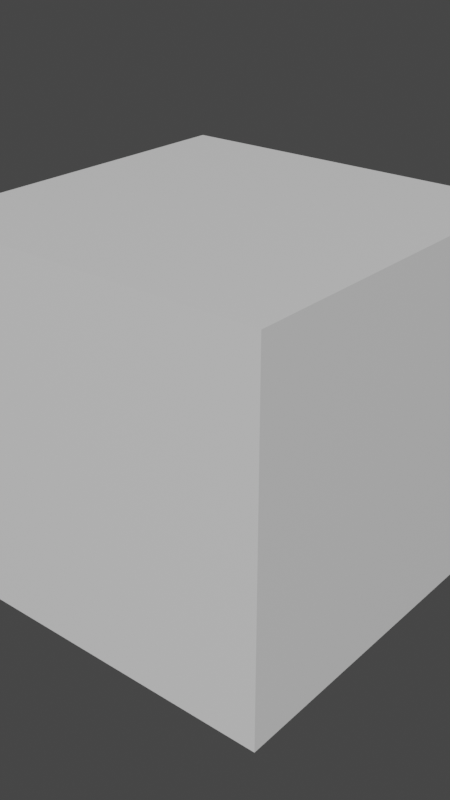 # Source: startup.blend  (saved by Blender 3.6.13; exported with 4.5.12 LTS)
import bpy
from mathutils import Matrix  # noqa: F401  (used for matrix-valued properties, if any)

bpy.ops.wm.read_factory_settings(use_empty=True)
scene = bpy.context.scene
scene.name = 'Scene'

# ---- collections
col_collection = bpy.data.collections.new('Collection'); scene.collection.children.link(col_collection)

# ---- materials (node trees are filled in below, after node groups)
mat_material = bpy.data.materials.new('Material')
mat_material.alpha_threshold = 0.0
mat_material.roughness = 0.5
mat_material.line_color = (0.0, 0.0, 0.0, 1.0)

# ---- material node trees
mat_material.use_nodes = True; mat_material.node_tree.nodes.clear()
_N = mat_material.node_tree.nodes; _L = mat_material.node_tree.links
n0 = _N.new('ShaderNodeOutputMaterial'); n0.name = 'Material Output'; n0.location = (300, 300)
n1 = _N.new('ShaderNodeBsdfPrincipled'); n1.name = 'Principled BSDF'; n1.location = (10, 300)
n1.distribution = 'GGX'
n1.subsurface_method = 'RANDOM_WALK_SKIN'
n1.inputs[3].default_value = 1.45
n1.inputs[27].default_value = (0.0, 0.0, 0.0, 1.0)
n1.inputs[28].default_value = 1.0
_L.new(n1.outputs[0], n0.inputs[0])
n0.is_active_output = True

# ---- world
world_world = bpy.data.worlds.new('World'); scene.world = world_world
world_world.use_nodes = True; world_world.node_tree.nodes.clear()
_N = world_world.node_tree.nodes; _L = world_world.node_tree.links
n0 = _N.new('ShaderNodeOutputWorld'); n0.name = 'World Output'; n0.location = (300, 300)
n1 = _N.new('ShaderNodeBackground'); n1.name = 'Background'; n1.location = (10, 300)
n1.inputs[0].default_value = (0.05088, 0.05088, 0.05088, 1.0)
_L.new(n1.outputs[0], n0.inputs[0])
n0.is_active_output = True
world_world.color = (0.05088, 0.05088, 0.05088)
world_world.use_sun_shadow = False
world_world.sun_shadow_jitter_overblur = 0.0

# ---- meshes
me_cube = bpy.data.meshes.new('Cube')
me_cube.from_pydata([(1.0, 1.0, 1.0), (1.0, 1.0, -1.0), (1.0, -1.0, 1.0), (1.0, -1.0, -1.0), (-1.0, 1.0, 1.0), (-1.0, 1.0, -1.0), (-1.0, -1.0, 1.0), (-1.0, -1.0, -1.0)], [], [(0, 4, 6, 2), (3, 2, 6, 7), (7, 6, 4, 5), (5, 1, 3, 7), (1, 0, 2, 3), (5, 4, 0, 1)])
_uv = me_cube.uv_layers.new(name='UVMap')
_uv.uv.foreach_set('vector', [0.625, 0.5, 0.875, 0.5, 0.875, 0.75, 0.625, 0.75, 0.375, 0.75, 0.625, 0.75, 0.625, 1.0, 0.375, 1.0, 0.375, 0.0, 0.625, 0.0, 0.625, 0.25, 0.375, 0.25, 0.125, 0.5, 0.375, 0.5, 0.375, 0.75, 0.125, 0.75, 0.375, 0.5, 0.625, 0.5, 0.625, 0.75, 0.375, 0.75, 0.375, 0.25, 0.625, 0.25, 0.625, 0.5, 0.375, 0.5])
me_cube.materials.append(mat_material)
me_cube.use_mirror_vertex_groups = False
me_cube.update()

# ---- objects
ob_cube = bpy.data.objects.new('Cube', me_cube)

# ---- transforms, parenting, visibility, modifiers, constraints
ob_cube.location = (0.0, 0.0, 0.0)
ob_cube.lock_rotations_4d = False
ob_cube.empty_display_type = 'ARROWS'
ob_cube.lineart.crease_threshold = 0.0

# ---- collection membership
col_collection.objects.link(ob_cube)

# ---- scene / render settings (as saved in the file)
scene.frame_start = 1; scene.frame_end = 250; scene.frame_set(1)
scene.render.engine = 'CYCLES'
scene.render.resolution_x = 4320
scene.render.resolution_y = 7680
scene.render.use_border = True
scene.render.use_simplify = True
scene.render.simplify_subdivision = 0
scene.cycles.samples = 500
scene.cycles.sampling_pattern = 'TABULATED_SOBOL'
scene.cycles.diffuse_bounces = 6
scene.cycles.glossy_bounces = 6
scene.cycles.transmission_bounces = 40
scene.cycles.volume_bounces = 2
scene.cycles.transparent_max_bounces = 64
scene.cycles.tile_size = 256
scene.view_settings.view_transform = 'Filmic'
bpy.context.view_layer.update()

# ---- added for rendering (the .blend has no active camera and no usable light): camera, sun
cam_auto = bpy.data.cameras.new('AutoCamera')
cam_auto.lens = 50.0
cam_auto.sensor_width = 36.0
cam_auto.clip_end = 1000.0
ob_auto_camera = bpy.data.objects.new('AutoCamera', cam_auto)
scene.collection.objects.link(ob_auto_camera)
ob_auto_camera.location = (3.20507, -3.84609, 2.56406)
ob_auto_camera.rotation_euler = (1.09748, -7.21219e-08, 0.694738)
scene.camera = ob_auto_camera
light_auto_sun = bpy.data.lights.new('AutoSun', 'SUN')
light_auto_sun.energy = 3.0
light_auto_sun.angle = 0.0523599
ob_auto_sun = bpy.data.objects.new('AutoSun', light_auto_sun)
scene.collection.objects.link(ob_auto_sun)
ob_auto_sun.rotation_euler = (0.872665, 0.174533, 0.523599)
bpy.context.view_layer.update()
